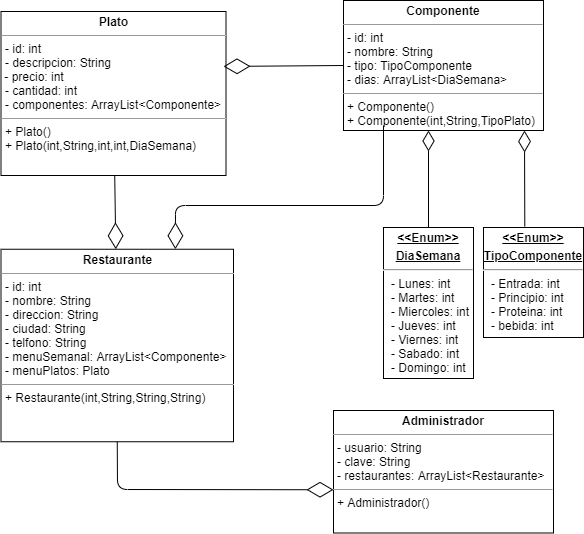

The diagram above was exported from draw.io. Its source (the exported page's mxGraphModel, read from the mxfile embedded in the PNG):
<mxGraphModel dx="3597" dy="1125" grid="1" gridSize="10" guides="1" tooltips="1" connect="1" arrows="1" fold="1" page="1" pageScale="1" pageWidth="827" pageHeight="1169" math="0" shadow="0">
  <root>
    <mxCell id="0" />
    <mxCell id="1" parent="0" />
    <mxCell id="2" value="&lt;p style=&quot;margin: 0px ; margin-top: 4px ; text-align: center&quot;&gt;&lt;b&gt;Plato&lt;/b&gt;&lt;/p&gt;&lt;hr size=&quot;1&quot;&gt;&lt;p style=&quot;margin: 0px ; margin-left: 4px&quot;&gt;- id: int&lt;/p&gt;&lt;p style=&quot;margin: 0px ; margin-left: 4px&quot;&gt;- descripcion: String&lt;/p&gt;&amp;nbsp;- precio: int&lt;p style=&quot;margin: 0px ; margin-left: 4px&quot;&gt;- cantidad: int&lt;/p&gt;&lt;p style=&quot;margin: 0px ; margin-left: 4px&quot;&gt;- componentes: ArrayList&amp;lt;Componente&amp;gt;&lt;br&gt;&lt;/p&gt;&lt;hr size=&quot;1&quot;&gt;&lt;p style=&quot;margin: 0px ; margin-left: 4px&quot;&gt;+ Plato()&lt;/p&gt;&lt;p style=&quot;margin: 0px ; margin-left: 4px&quot;&gt;+ Plato(int,String,int,int,DiaSemana)&lt;br&gt;&lt;/p&gt;" style="verticalAlign=top;align=left;overflow=fill;fontSize=12;fontFamily=Helvetica;html=1;" vertex="1" parent="1">
      <mxGeometry x="1427.5" y="636" width="225" height="164" as="geometry" />
    </mxCell>
    <mxCell id="3" value="&lt;p style=&quot;margin: 0px ; margin-top: 4px ; text-align: center ; text-decoration: underline&quot;&gt;&lt;b&gt;&amp;lt;&amp;lt;Enum&amp;gt;&amp;gt;&lt;/b&gt;&lt;/p&gt;&lt;p style=&quot;margin: 0px ; margin-top: 4px ; text-align: center ; text-decoration: underline&quot;&gt;&lt;b&gt;TipoComponente&lt;/b&gt;&lt;/p&gt;&lt;hr&gt;&lt;p style=&quot;margin: 0px ; margin-left: 8px&quot;&gt;- Entrada: int&lt;br&gt;- Principio: int&lt;/p&gt;&lt;p style=&quot;margin: 0px ; margin-left: 8px&quot;&gt;- Proteina: int&lt;/p&gt;&lt;p style=&quot;margin: 0px ; margin-left: 8px&quot;&gt;- bebida: int&lt;/p&gt;" style="verticalAlign=top;align=left;overflow=fill;fontSize=12;fontFamily=Helvetica;html=1;" vertex="1" parent="1">
      <mxGeometry x="1910" y="852" width="100" height="110" as="geometry" />
    </mxCell>
    <mxCell id="4" value="" style="endArrow=diamondThin;endSize=19;html=1;strokeColor=#000000;strokeWidth=1;fontSize=13;entryX=0.905;entryY=1;entryDx=0;entryDy=0;entryPerimeter=0;exitX=0.413;exitY=-0.009;exitDx=0;exitDy=0;exitPerimeter=0;startSize=12;startArrow=none;startFill=0;endFill=0;" edge="1" source="3" target="7" parent="1">
      <mxGeometry width="160" relative="1" as="geometry">
        <mxPoint x="1635" y="720" as="sourcePoint" />
        <mxPoint x="1795" y="720" as="targetPoint" />
      </mxGeometry>
    </mxCell>
    <mxCell id="5" value="&lt;p style=&quot;margin: 0px ; margin-top: 4px ; text-align: center&quot;&gt;&lt;b&gt;Restaurante&lt;/b&gt;&lt;/p&gt;&lt;hr size=&quot;1&quot;&gt;&lt;p style=&quot;margin: 0px ; margin-left: 4px&quot;&gt;- id: int&lt;/p&gt;&lt;p style=&quot;margin: 0px ; margin-left: 4px&quot;&gt;- nombre: String&lt;/p&gt;&lt;p style=&quot;margin: 0px ; margin-left: 4px&quot;&gt;- direccion: String&lt;/p&gt;&lt;p style=&quot;margin: 0px ; margin-left: 4px&quot;&gt;- ciudad: String&lt;/p&gt;&lt;p style=&quot;margin: 0px ; margin-left: 4px&quot;&gt;- telfono: String&lt;/p&gt;&lt;p style=&quot;margin: 0px ; margin-left: 4px&quot;&gt;- menuSemanal: ArrayList&amp;lt;Componente&amp;gt;&lt;/p&gt;&lt;p style=&quot;margin: 0px ; margin-left: 4px&quot;&gt;- menuPlatos: Plato&lt;br&gt;&lt;/p&gt;&lt;hr size=&quot;1&quot;&gt;&lt;p style=&quot;margin: 0px ; margin-left: 4px&quot;&gt;+ Restaurante(int,String,String,String)&lt;/p&gt;" style="verticalAlign=top;align=left;overflow=fill;fontSize=12;fontFamily=Helvetica;html=1;" vertex="1" parent="1">
      <mxGeometry x="1427.5" y="873.75" width="232.5" height="192.5" as="geometry" />
    </mxCell>
    <mxCell id="6" value="" style="endArrow=diamondThin;endFill=0;endSize=24;html=1;strokeColor=#000000;strokeWidth=1;fontSize=18;" edge="1" source="2" target="5" parent="1">
      <mxGeometry width="160" relative="1" as="geometry">
        <mxPoint x="1526" y="784" as="sourcePoint" />
        <mxPoint x="1715" y="790" as="targetPoint" />
      </mxGeometry>
    </mxCell>
    <mxCell id="7" value="&lt;p style=&quot;margin: 0px ; margin-top: 4px ; text-align: center&quot;&gt;&lt;b&gt;Componente&lt;/b&gt;&lt;/p&gt;&lt;hr size=&quot;1&quot;&gt;&lt;p style=&quot;margin: 0px ; margin-left: 4px&quot;&gt;- id: int&lt;/p&gt;&lt;p style=&quot;margin: 0px ; margin-left: 4px&quot;&gt;- nombre: String&lt;/p&gt;&lt;p style=&quot;margin: 0px ; margin-left: 4px&quot;&gt;- tipo: TipoComponente&lt;/p&gt;&lt;p style=&quot;margin: 0px ; margin-left: 4px&quot;&gt;- dias: ArrayList&amp;lt;DiaSemana&amp;gt;&lt;/p&gt;&lt;hr size=&quot;1&quot;&gt;&lt;p style=&quot;margin: 0px ; margin-left: 4px&quot;&gt;+ Componente()&lt;/p&gt;&lt;p style=&quot;margin: 0px ; margin-left: 4px&quot;&gt;+ Componente(int,String,TipoPlato)&lt;/p&gt;" style="verticalAlign=top;align=left;overflow=fill;fontSize=12;fontFamily=Helvetica;html=1;" vertex="1" parent="1">
      <mxGeometry x="1770" y="625" width="200" height="130" as="geometry" />
    </mxCell>
    <mxCell id="8" value="" style="endArrow=diamondThin;endFill=0;endSize=24;html=1;strokeColor=#000000;strokeWidth=1;fontSize=18;entryX=0.989;entryY=0.335;entryDx=0;entryDy=0;entryPerimeter=0;exitX=0;exitY=0.5;exitDx=0;exitDy=0;" edge="1" source="7" target="2" parent="1">
      <mxGeometry width="160" relative="1" as="geometry">
        <mxPoint x="1770" y="726" as="sourcePoint" />
        <mxPoint x="1640" y="726" as="targetPoint" />
      </mxGeometry>
    </mxCell>
    <mxCell id="9" value="&lt;p style=&quot;margin: 0px ; margin-top: 4px ; text-align: center&quot;&gt;&lt;b&gt;Administrador&lt;/b&gt;&lt;/p&gt;&lt;hr size=&quot;1&quot;&gt;&lt;p style=&quot;margin: 0px ; margin-left: 4px&quot;&gt;&lt;span&gt;- usuario: String&lt;/span&gt;&lt;br&gt;&lt;/p&gt;&lt;p style=&quot;margin: 0px ; margin-left: 4px&quot;&gt;- clave: String&lt;/p&gt;&lt;p style=&quot;margin: 0px ; margin-left: 4px&quot;&gt;- restaurantes: ArrayList&amp;lt;Restaurante&amp;gt;&lt;/p&gt;&lt;hr size=&quot;1&quot;&gt;&lt;p style=&quot;margin: 0px ; margin-left: 4px&quot;&gt;+ Administrador()&lt;/p&gt;" style="verticalAlign=top;align=left;overflow=fill;fontSize=12;fontFamily=Helvetica;html=1;" vertex="1" parent="1">
      <mxGeometry x="1760" y="1035" width="220" height="122.5" as="geometry" />
    </mxCell>
    <mxCell id="10" value="" style="endArrow=diamondThin;endFill=0;endSize=24;html=1;strokeColor=#000000;strokeWidth=1;fontSize=18;exitX=0.5;exitY=1;exitDx=0;exitDy=0;entryX=0;entryY=0.647;entryDx=0;entryDy=0;entryPerimeter=0;" edge="1" source="5" target="9" parent="1">
      <mxGeometry width="160" relative="1" as="geometry">
        <mxPoint x="1540" y="1019.5" as="sourcePoint" />
        <mxPoint x="1670" y="1056" as="targetPoint" />
        <Array as="points">
          <mxPoint x="1544" y="1114" />
        </Array>
      </mxGeometry>
    </mxCell>
    <mxCell id="11" value="&lt;p style=&quot;margin: 0px ; margin-top: 4px ; text-align: center ; text-decoration: underline&quot;&gt;&lt;b&gt;&amp;lt;&amp;lt;Enum&amp;gt;&amp;gt;&lt;/b&gt;&lt;/p&gt;&lt;p style=&quot;margin: 0px ; margin-top: 4px ; text-align: center ; text-decoration: underline&quot;&gt;&lt;b&gt;DiaSemana&lt;/b&gt;&lt;/p&gt;&lt;hr&gt;&lt;p style=&quot;margin: 0px ; margin-left: 8px&quot;&gt;- Lunes: int&lt;/p&gt;&lt;p style=&quot;margin: 0px ; margin-left: 8px&quot;&gt;- Martes: int&lt;/p&gt;&lt;p style=&quot;margin: 0px ; margin-left: 8px&quot;&gt;- Miercoles: int&lt;/p&gt;&lt;p style=&quot;margin: 0px ; margin-left: 8px&quot;&gt;- Jueves: int&lt;/p&gt;&lt;p style=&quot;margin: 0px ; margin-left: 8px&quot;&gt;- Viernes: int&lt;/p&gt;&lt;p style=&quot;margin: 0px ; margin-left: 8px&quot;&gt;- Sabado: int&lt;/p&gt;&lt;p style=&quot;margin: 0px ; margin-left: 8px&quot;&gt;- Domingo: int&lt;/p&gt;" style="verticalAlign=top;align=left;overflow=fill;fontSize=12;fontFamily=Helvetica;html=1;" vertex="1" parent="1">
      <mxGeometry x="1810" y="852" width="90" height="151" as="geometry" />
    </mxCell>
    <mxCell id="12" value="" style="endArrow=diamondThin;endSize=18;html=1;strokeColor=#000000;strokeWidth=1;fontSize=13;entryX=0.425;entryY=1;entryDx=0;entryDy=0;exitX=0.5;exitY=0;exitDx=0;exitDy=0;startArrow=none;startFill=0;startSize=20;endFill=0;entryPerimeter=0;" edge="1" source="11" target="7" parent="1">
      <mxGeometry width="160" relative="1" as="geometry">
        <mxPoint x="1760.3000000000002" y="894" as="sourcePoint" />
        <mxPoint x="1760" y="715.49" as="targetPoint" />
        <Array as="points" />
      </mxGeometry>
    </mxCell>
    <mxCell id="13" value="" style="endArrow=diamondThin;endFill=0;endSize=24;html=1;strokeColor=#000000;strokeWidth=1;fontSize=18;entryX=0.75;entryY=0;entryDx=0;entryDy=0;" edge="1" target="5" parent="1">
      <mxGeometry width="160" relative="1" as="geometry">
        <mxPoint x="1810" y="750" as="sourcePoint" />
        <mxPoint x="1721.3023214285715" y="902.5" as="targetPoint" />
        <Array as="points">
          <mxPoint x="1810" y="830" />
          <mxPoint x="1602" y="830" />
        </Array>
      </mxGeometry>
    </mxCell>
  </root>
</mxGraphModel>